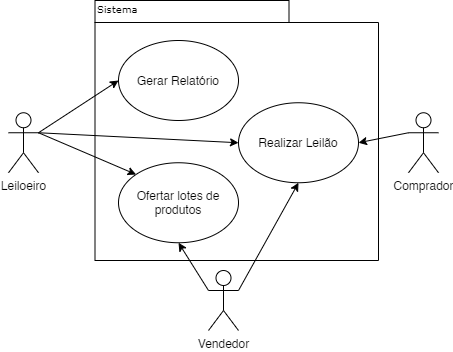

The diagram above was exported from draw.io. Its source (the exported page's mxGraphModel, read from the mxfile embedded in the PNG):
<mxGraphModel dx="1038" dy="579" grid="1" gridSize="10" guides="1" tooltips="1" connect="1" arrows="1" fold="1" page="1" pageScale="1" pageWidth="827" pageHeight="1169" background="none" math="0" shadow="0">
  <root>
    <mxCell id="kcRkLzd13dQi6MzMU-DR-0" />
    <mxCell id="kcRkLzd13dQi6MzMU-DR-1" parent="kcRkLzd13dQi6MzMU-DR-0" />
    <mxCell id="kcRkLzd13dQi6MzMU-DR-2" value="" style="shape=folder;fontStyle=1;spacingTop=10;tabWidth=194;tabHeight=22;tabPosition=left;html=1;rounded=0;shadow=0;comic=0;labelBackgroundColor=none;strokeWidth=1;fillColor=none;fontFamily=Verdana;fontSize=10;align=center;" parent="kcRkLzd13dQi6MzMU-DR-1" vertex="1">
      <mxGeometry x="116.5" y="60" width="283.5" height="260" as="geometry" />
    </mxCell>
    <mxCell id="kcRkLzd13dQi6MzMU-DR-3" value="Sistema" style="text;html=1;align=left;verticalAlign=top;spacingTop=-4;fontSize=10;fontFamily=Verdana" parent="kcRkLzd13dQi6MzMU-DR-1" vertex="1">
      <mxGeometry x="116.5" y="60" width="130" height="20" as="geometry" />
    </mxCell>
    <mxCell id="kcRkLzd13dQi6MzMU-DR-5" style="edgeStyle=none;rounded=0;orthogonalLoop=1;jettySize=auto;html=1;exitX=1;exitY=0.3333333333333333;exitDx=0;exitDy=0;exitPerimeter=0;entryX=0;entryY=0.5;entryDx=0;entryDy=0;" parent="kcRkLzd13dQi6MzMU-DR-1" source="kcRkLzd13dQi6MzMU-DR-6" target="kcRkLzd13dQi6MzMU-DR-18" edge="1">
      <mxGeometry relative="1" as="geometry" />
    </mxCell>
    <mxCell id="K4b0pDGtmASruJUhM2R5-0" style="rounded=0;orthogonalLoop=1;jettySize=auto;html=1;exitX=1;exitY=0.3333333333333333;exitDx=0;exitDy=0;exitPerimeter=0;entryX=0;entryY=0;entryDx=0;entryDy=0;" edge="1" parent="kcRkLzd13dQi6MzMU-DR-1" source="kcRkLzd13dQi6MzMU-DR-6" target="kcRkLzd13dQi6MzMU-DR-19">
      <mxGeometry relative="1" as="geometry" />
    </mxCell>
    <mxCell id="kcRkLzd13dQi6MzMU-DR-6" value="Leiloeiro" style="shape=umlActor;verticalLabelPosition=bottom;verticalAlign=top;html=1;outlineConnect=0;" parent="kcRkLzd13dQi6MzMU-DR-1" vertex="1">
      <mxGeometry x="30" y="172.25" width="30" height="60" as="geometry" />
    </mxCell>
    <mxCell id="kcRkLzd13dQi6MzMU-DR-34" style="edgeStyle=none;rounded=0;orthogonalLoop=1;jettySize=auto;html=1;exitX=1;exitY=0.3333333333333333;exitDx=0;exitDy=0;exitPerimeter=0;entryX=0.5;entryY=1;entryDx=0;entryDy=0;" parent="kcRkLzd13dQi6MzMU-DR-1" source="kcRkLzd13dQi6MzMU-DR-10" target="kcRkLzd13dQi6MzMU-DR-15" edge="1">
      <mxGeometry relative="1" as="geometry" />
    </mxCell>
    <mxCell id="kcRkLzd13dQi6MzMU-DR-35" style="edgeStyle=none;rounded=0;orthogonalLoop=1;jettySize=auto;html=1;exitX=0;exitY=0.3333333333333333;exitDx=0;exitDy=0;exitPerimeter=0;entryX=0.5;entryY=1;entryDx=0;entryDy=0;" parent="kcRkLzd13dQi6MzMU-DR-1" source="kcRkLzd13dQi6MzMU-DR-10" target="kcRkLzd13dQi6MzMU-DR-19" edge="1">
      <mxGeometry relative="1" as="geometry" />
    </mxCell>
    <mxCell id="kcRkLzd13dQi6MzMU-DR-10" value="Vendedor" style="shape=umlActor;verticalLabelPosition=bottom;verticalAlign=top;html=1;outlineConnect=0;" parent="kcRkLzd13dQi6MzMU-DR-1" vertex="1">
      <mxGeometry x="230" y="330" width="30" height="60" as="geometry" />
    </mxCell>
    <mxCell id="kcRkLzd13dQi6MzMU-DR-32" style="edgeStyle=none;rounded=0;orthogonalLoop=1;jettySize=auto;html=1;exitX=0;exitY=0.3333333333333333;exitDx=0;exitDy=0;exitPerimeter=0;entryX=1;entryY=0.5;entryDx=0;entryDy=0;" parent="kcRkLzd13dQi6MzMU-DR-1" source="kcRkLzd13dQi6MzMU-DR-12" target="kcRkLzd13dQi6MzMU-DR-15" edge="1">
      <mxGeometry relative="1" as="geometry" />
    </mxCell>
    <mxCell id="kcRkLzd13dQi6MzMU-DR-12" value="Comprador" style="shape=umlActor;verticalLabelPosition=bottom;verticalAlign=top;html=1;outlineConnect=0;" parent="kcRkLzd13dQi6MzMU-DR-1" vertex="1">
      <mxGeometry x="430" y="172.25" width="30" height="60" as="geometry" />
    </mxCell>
    <mxCell id="kcRkLzd13dQi6MzMU-DR-15" value="Realizar Leilão" style="ellipse;whiteSpace=wrap;html=1;" parent="kcRkLzd13dQi6MzMU-DR-1" vertex="1">
      <mxGeometry x="260" y="162.25" width="120" height="80" as="geometry" />
    </mxCell>
    <mxCell id="kcRkLzd13dQi6MzMU-DR-16" value="" style="endArrow=classic;html=1;exitX=1;exitY=0.3333333333333333;exitDx=0;exitDy=0;exitPerimeter=0;entryX=0;entryY=0.5;entryDx=0;entryDy=0;" parent="kcRkLzd13dQi6MzMU-DR-1" source="kcRkLzd13dQi6MzMU-DR-6" target="kcRkLzd13dQi6MzMU-DR-15" edge="1">
      <mxGeometry width="50" height="50" relative="1" as="geometry">
        <mxPoint x="380" y="190" as="sourcePoint" />
        <mxPoint x="430" y="140" as="targetPoint" />
      </mxGeometry>
    </mxCell>
    <mxCell id="kcRkLzd13dQi6MzMU-DR-18" value="Gerar Relatório" style="ellipse;whiteSpace=wrap;html=1;" parent="kcRkLzd13dQi6MzMU-DR-1" vertex="1">
      <mxGeometry x="140" y="100" width="120" height="80" as="geometry" />
    </mxCell>
    <mxCell id="kcRkLzd13dQi6MzMU-DR-19" value="Ofertar lotes de produtos" style="ellipse;whiteSpace=wrap;html=1;" parent="kcRkLzd13dQi6MzMU-DR-1" vertex="1">
      <mxGeometry x="140" y="222.25" width="120" height="80" as="geometry" />
    </mxCell>
  </root>
</mxGraphModel>